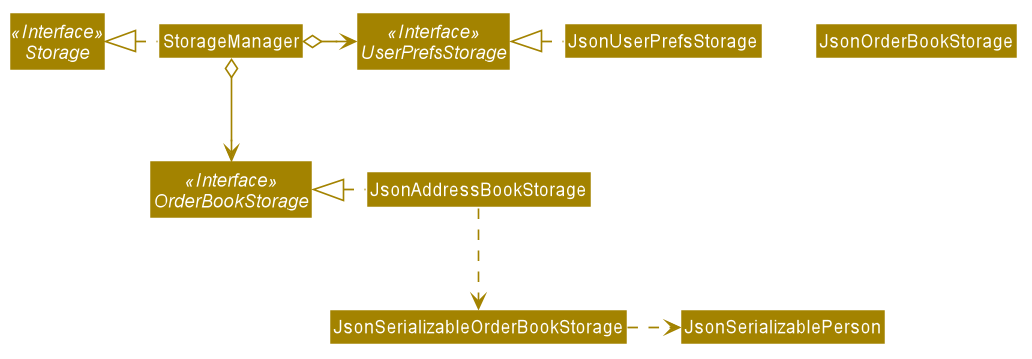

The diagram above was rendered by PlantUML. Its source (embedded in the PNG):
@startuml








skinparam BackgroundColor #FFFFFFF

skinparam Shadowing false

skinparam Class {
    FontColor #FFFFFF
    BorderThickness 1
    BorderColor #FFFFFF
    StereotypeFontColor #FFFFFF
    FontName Arial
}

skinparam Actor {
    BorderColor #000000
    Color #000000
    FontName Arial
}

skinparam Sequence {
    MessageAlign center
    BoxFontSize 15
    BoxPadding 0
    BoxFontColor #FFFFFF
    FontName Arial
}

skinparam Participant {
    FontColor #FFFFFFF
    Padding 20
}

skinparam MinClassWidth 50
skinparam ParticipantPadding 10
skinparam Shadowing false
skinparam DefaultTextAlignment center
skinparam packageStyle Rectangle

hide footbox
hide members
hide circle
skinparam arrowThickness 1.1
skinparam arrowColor #A38300
skinparam classBackgroundColor #A38300

Interface Storage <<Interface>>
Interface UserPrefsStorage <<Interface>>
Interface OrderBookStorage <<Interface>>

Class StorageManager
Class JsonUserPrefsStorage
Class JsonOrderBookStorage

StorageManager .left.|> Storage
StorageManager o-right-> UserPrefsStorage
StorageManager o--> OrderBookStorage

JsonUserPrefsStorage .left.|> UserPrefsStorage
JsonAddressBookStorage .left.|> OrderBookStorage
JsonAddressBookStorage .down.> JsonSerializableOrderBookStorage
JsonSerializableOrderBookStorage .right.> JsonSerializablePerson
@enduml